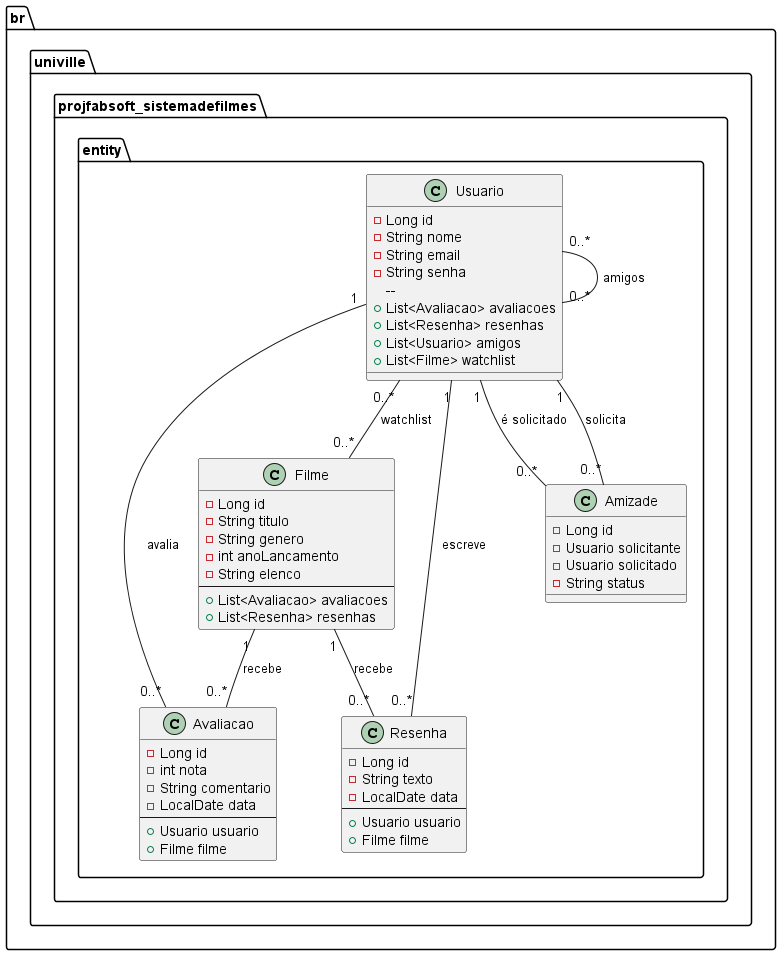

The diagram above was rendered by PlantUML. Its source (embedded in the PNG):
@startuml
package br.univille.projfabsoft_sistemadefilmes.entity {

    class Usuario {
        - Long id
        - String nome
        - String email
        - String senha
        -- 
        + List<Avaliacao> avaliacoes
        + List<Resenha> resenhas
        + List<Usuario> amigos
        + List<Filme> watchlist
    }

    class Filme {
        - Long id
        - String titulo
        - String genero
        - int anoLancamento
        - String elenco
        --
        + List<Avaliacao> avaliacoes
        + List<Resenha> resenhas
    }

    class Avaliacao {
        - Long id
        - int nota
        - String comentario
        - LocalDate data
        --
        + Usuario usuario
        + Filme filme
    }

    class Resenha {
        - Long id
        - String texto
        - LocalDate data
        --
        + Usuario usuario
        + Filme filme
    }

    class Amizade {
        - Long id
        - Usuario solicitante
        - Usuario solicitado
        - String status
    }

    Usuario "1" -- "0..*" Avaliacao : avalia
    Usuario "1" -- "0..*" Resenha : escreve
    Usuario "0..*" -- "0..*" Usuario : amigos
    Usuario "0..*" -- "0..*" Filme : watchlist
    Filme "1" -- "0..*" Avaliacao : recebe
    Filme "1" -- "0..*" Resenha : recebe
    Usuario "1" -- "0..*" Amizade : solicita
    Usuario "1" -- "0..*" Amizade : é solicitado
}
@enduml